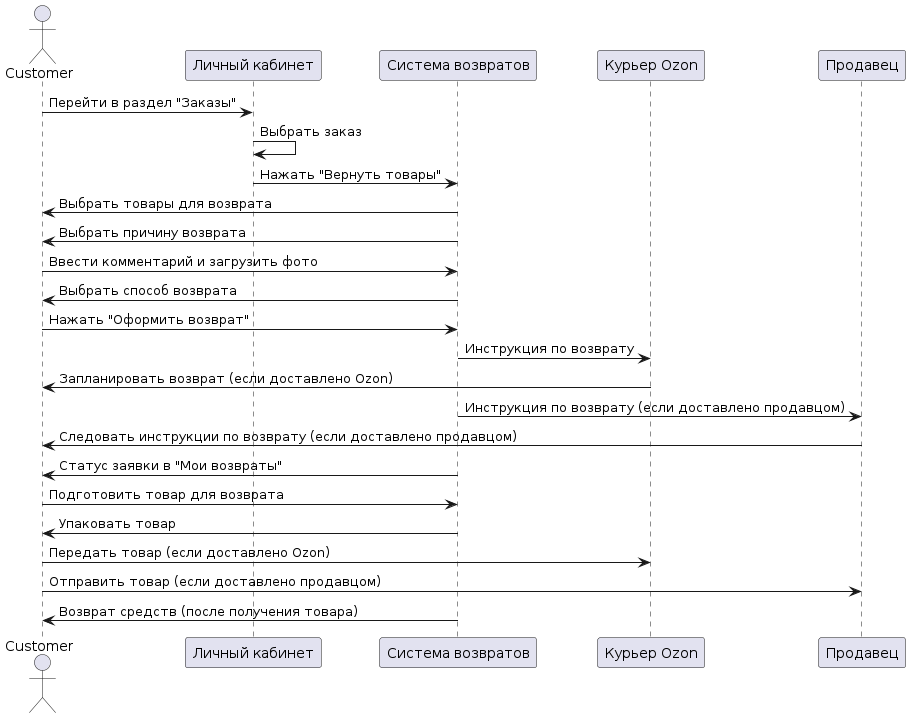

The diagram above was rendered by PlantUML. Its source (embedded in the PNG):
@startuml
actor Customer
participant "Личный кабинет" as PersonalCabinet
participant "Система возвратов" as ReturnsSystem
participant "Курьер Ozon" as OzonCourier
participant "Продавец" as Seller

Customer -> PersonalCabinet: Перейти в раздел "Заказы"
PersonalCabinet -> PersonalCabinet: Выбрать заказ
PersonalCabinet -> ReturnsSystem: Нажать "Вернуть товары"
ReturnsSystem -> Customer: Выбрать товары для возврата
ReturnsSystem -> Customer: Выбрать причину возврата
Customer -> ReturnsSystem: Ввести комментарий и загрузить фото
ReturnsSystem -> Customer: Выбрать способ возврата
Customer -> ReturnsSystem: Нажать "Оформить возврат"

ReturnsSystem -> OzonCourier: Инструкция по возврату
OzonCourier -> Customer: Запланировать возврат (если доставлено Ozon)

ReturnsSystem -> Seller: Инструкция по возврату (если доставлено продавцом)
Seller -> Customer: Следовать инструкции по возврату (если доставлено продавцом)

ReturnsSystem -> Customer: Статус заявки в "Мои возвраты"
Customer -> ReturnsSystem: Подготовить товар для возврата
ReturnsSystem -> Customer: Упаковать товар

Customer -> OzonCourier: Передать товар (если доставлено Ozon)
Customer -> Seller: Отправить товар (если доставлено продавцом)

ReturnsSystem -> Customer: Возврат средств (после получения товара)
@enduml